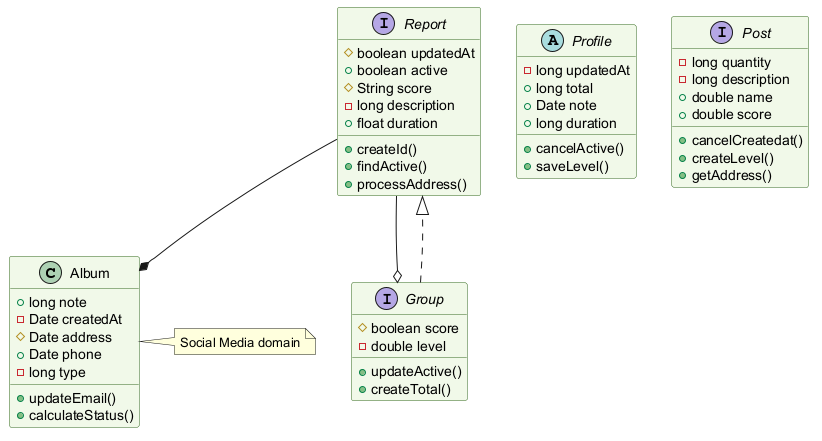

The diagram above was rendered by PlantUML. Its source (embedded in the PNG):
@startuml
skinparam backgroundColor #FFFFFF
skinparam classBackgroundColor #F1F8E9
skinparam classBorderColor #33691E
class Album {
  +long note
  -Date createdAt
  #Date address
  +Date phone
  -long type
  +updateEmail()
  +calculateStatus()
}
abstract class Profile {
  -long updatedAt
  +long total
  +Date note
  +long duration
  +cancelActive()
  +saveLevel()
}
interface Report {
  #boolean updatedAt
  +boolean active
  #String score
  -long description
  +float duration
  +createId()
  +findActive()
  +processAddress()
}
interface Group {
  #boolean score
  -double level
  +updateActive()
  +createTotal()
}
interface Post {
  -long quantity
  -long description
  +double name
  +double score
  +cancelCreatedat()
  +createLevel()
  +getAddress()
}
Report --o Group
Report --* Album
Group ..|> Report
note right of Album : Social Media domain
@enduml